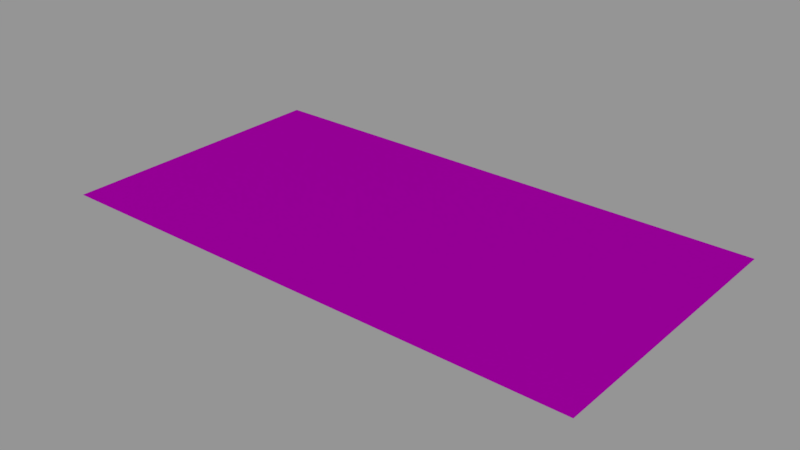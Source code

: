 # Source: info01_33.blend  (saved by Blender 2.79.0; exported with 4.5.12 LTS)
import bpy
from mathutils import Matrix  # noqa: F401  (used for matrix-valued properties, if any)

bpy.ops.wm.read_factory_settings(use_empty=True)
scene = bpy.context.scene
scene.name = 'Scene'

# ---- collections
col_collection_1 = bpy.data.collections.new('Collection 1'); scene.collection.children.link(col_collection_1)

# ---- images (referenced by path relative to the original .blend; pixels are not part of the script)
import os
ASSET_DIR = os.environ.get("B2B_ASSET_DIR", "")  # directory of the original .blend (textures are referenced by path, not embedded)
HERE = os.path.dirname(os.path.abspath(__file__))  # packed textures are extracted next to this script under _unpacked/

def load_image(name, relpath, width, height, colorspace="sRGB"):
    """Load a texture the original file referenced (path relative to the .blend, or extracted next to this script)."""
    p = next((c for c in (os.path.join(HERE, relpath), os.path.join(ASSET_DIR, relpath)) if relpath and os.path.exists(c)), "")
    if p:
        img = bpy.data.images.load(p, check_existing=True)
        img.name = name
    else:  # same state as the original file: an image datablock whose file is absent (Cycles renders it pink)
        img = bpy.data.images.new(name, width, height)
        img.source = "FILE"
        img.filepath = "//" + (relpath or name)
    img.colorspace_settings.name = colorspace
    return img
img_info01_33_install_first_screw_here_png = load_image('info01_33_install_first_screw_here.png', 'textures/info01_33_install_first_screw_here.png', 1024, 1024, 'Linear Rec.709')

# ---- materials (node trees are filled in below, after node groups)
mat_info01_33 = bpy.data.materials.new('info01_33')
mat_info01_33.alpha_threshold = 0.0
mat_info01_33.roughness = 0.5

# ---- node groups
ng_decal_info_group = bpy.data.node_groups.new('Decal Info Group', 'ShaderNodeTree')
_s = ng_decal_info_group.interface.new_socket(name='Shader', in_out='OUTPUT', socket_type='NodeSocketShader')
_s = ng_decal_info_group.interface.new_socket(name='Material Color', in_out='INPUT', socket_type='NodeSocketColor')
_s.default_value = (0.5793, 0.5793, 0.5793, 1.0)
_s = ng_decal_info_group.interface.new_socket(name='Material Roughness', in_out='INPUT', socket_type='NodeSocketFloat')
_s.subtype = 'FACTOR'
_s.default_value = 0.2
_s.min_value = 0.0
_s.max_value = 1.0
_s = ng_decal_info_group.interface.new_socket(name='Invert', in_out='INPUT', socket_type='NodeSocketFloat')
_s.subtype = 'FACTOR'
_s.default_value = 1.0
_s.min_value = 0.0
_s.max_value = 1.0
_s = ng_decal_info_group.interface.new_socket(name='Alpha', in_out='INPUT', socket_type='NodeSocketColor')
_N = ng_decal_info_group.nodes; _L = ng_decal_info_group.links
n0 = _N.new('ShaderNodeBsdfTransparent'); n0.name = 'Transparent BSDF'; n0.location = (247, -354)
n1 = _N.new('ShaderNodeMixShader'); n1.name = 'Mix Shader'; n1.location = (498, -152)
n2 = _N.new('NodeGroupOutput'); n2.name = 'Group Output'; n2.location = (857, -88)
n3 = _N.new('ShaderNodeInvert'); n3.name = 'Invert'; n3.location = (-262, -267)
n4 = _N.new('ShaderNodeBsdfAnisotropic'); n4.name = 'Glossy BSDF'; n4.location = (290, 32)
n4.distribution = 'GGX'
n5 = _N.new('NodeGroupInput'); n5.name = 'Group Input'; n5.location = (-775, -19)
n6 = _N.new('ShaderNodeInvert'); n6.name = 'Invert.001'; n6.location = (-305, 58)
n7 = _N.new('ShaderNodeMath'); n7.name = 'Math'; n7.location = (0, 0)
n7.operation = 'POWER'
_L.new(n4.outputs[0], n1.inputs[1])
_L.new(n0.outputs[0], n1.inputs[2])
_L.new(n1.outputs[0], n2.inputs[0])
_L.new(n3.outputs[0], n1.inputs[0])
_L.new(n5.outputs[3], n3.inputs[1])
_L.new(n5.outputs[0], n6.inputs[1])
_L.new(n6.outputs[0], n4.inputs[0])
_L.new(n5.outputs[2], n6.inputs[0])
_L.new(n5.outputs[1], n7.inputs[0])
_L.new(n7.outputs[0], n4.inputs[1])
n2.is_active_output = True

# ---- material node trees
mat_info01_33.use_nodes = True; mat_info01_33.node_tree.nodes.clear()
_N = mat_info01_33.node_tree.nodes; _L = mat_info01_33.node_tree.links
n0 = _N.new('ShaderNodeOutputMaterial'); n0.name = 'Material Output'; n0.location = (188, 348)
n1 = _N.new('ShaderNodeGroup'); n1.name = 'Group'; n1.location = (-192, 385)
n1.width = 227
n1.node_tree = ng_decal_info_group
n1.inputs[1].default_value = 0.1
n1.inputs[2].default_value = 0.0
n2 = _N.new('ShaderNodeTexImage'); n2.name = 'Image Texture'; n2.location = (-662, 324)
n2.width = 295
n2.image = img_info01_33_install_first_screw_here_png
_L.new(n1.outputs[0], n0.inputs[0])
_L.new(n2.outputs[1], n1.inputs[3])
_L.new(n2.outputs[0], n1.inputs[0])
n0.is_active_output = True

# ---- meshes
me_cube_001 = bpy.data.meshes.new('Cube.001')
me_cube_001.from_pydata([(-0.256, -0.136, 0.0), (-0.256, 0.136, 0.0), (0.256, -0.136, 0.0), (0.256, 0.136, 0.0)], [], [(3, 1, 0, 2)])
_uv = me_cube_001.uv_layers.new(name='UVMap')
_uv.uv.foreach_set('vector', [1.0, 1.0, 0.0, 1.0, 5.96e-08, 0.0, 1.0, 0.0])
me_cube_001.materials.append(mat_info01_33)
me_cube_001.use_remesh_preserve_volume = False
me_cube_001.use_remesh_preserve_attributes = False
me_cube_001.use_mirror_vertex_groups = False
me_cube_001.auto_texspace = False
me_cube_001.update()

# ---- objects
ob_info01_33 = bpy.data.objects.new('info01_33', me_cube_001)

# ---- transforms, parenting, visibility, modifiers, constraints
ob_info01_33.location = (0.0, 0.0, 0.0)
ob_info01_33.visible_shadow = False
ob_info01_33.show_wire = True
ob_info01_33.show_all_edges = True
ob_info01_33.lineart.crease_threshold = 0.0
_m = ob_info01_33.modifiers.new('Displace', 'DISPLACE')
_m.mid_level = 0.9999

# ---- collection membership
col_collection_1.objects.link(ob_info01_33)

# ---- scene / render settings (as saved in the file)
scene.frame_start = 0; scene.frame_end = 250; scene.frame_set(0)
scene.render.engine = 'CYCLES'
scene.render.dither_intensity = 0.0
scene.render.film_transparent = True
scene.cycles.use_denoising = False
scene.cycles.samples = 64
scene.cycles.sampling_pattern = 'TABULATED_SOBOL'
scene.cycles.light_sampling_threshold = 0.0
scene.cycles.use_adaptive_sampling = False
scene.cycles.use_light_tree = False
scene.cycles.blur_glossy = 0.0
scene.cycles.sample_clamp_indirect = 0.0
scene.view_settings.view_transform = 'Standard'
bpy.context.view_layer.update()

# ---- added for rendering (the .blend has no active camera and no usable light): camera, sun + grey world if the file has none
cam_auto = bpy.data.cameras.new('AutoCamera')
cam_auto.lens = 50.0
cam_auto.sensor_width = 36.0
cam_auto.clip_end = 1000.0
ob_auto_camera = bpy.data.objects.new('AutoCamera', cam_auto)
scene.collection.objects.link(ob_auto_camera)
ob_auto_camera.location = (0.536413, -0.643696, 0.429231)
ob_auto_camera.rotation_euler = (1.09748, -7.21219e-08, 0.694738)
scene.camera = ob_auto_camera
light_auto_sun = bpy.data.lights.new('AutoSun', 'SUN')
light_auto_sun.energy = 3.0
light_auto_sun.angle = 0.0523599
ob_auto_sun = bpy.data.objects.new('AutoSun', light_auto_sun)
scene.collection.objects.link(ob_auto_sun)
ob_auto_sun.rotation_euler = (0.872665, 0.174533, 0.523599)
if scene.world is None:
    world_auto = bpy.data.worlds.new('AutoWorld')
    world_auto.color = (0.3, 0.3, 0.3)
    scene.world = world_auto
bpy.context.view_layer.update()
